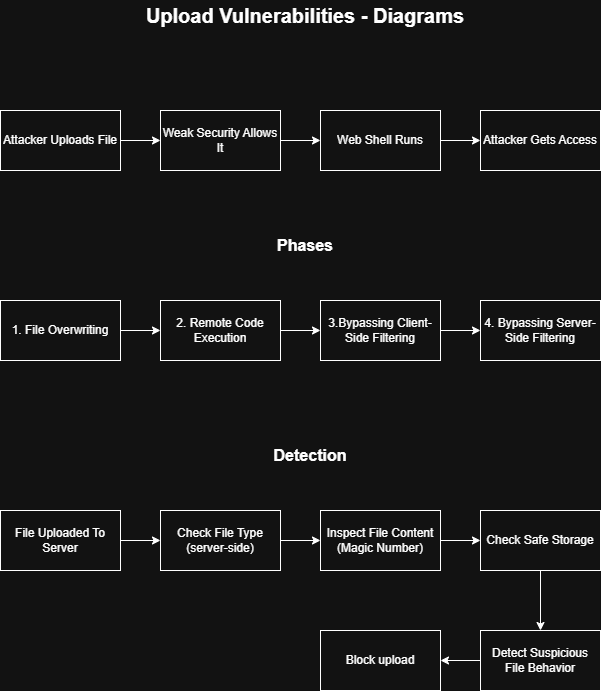

The diagram above was exported from draw.io. Its source (the exported page's mxGraphModel, read from the mxfile embedded in the PNG):
<mxGraphModel dx="1414" dy="743" grid="1" gridSize="10" guides="1" tooltips="1" connect="1" arrows="1" fold="1" page="1" pageScale="1" pageWidth="850" pageHeight="1100" math="0" shadow="0">
  <root>
    <mxCell id="0" />
    <mxCell id="1" parent="0" />
    <mxCell id="NZWBVS7KWmZn9JyjmsES-1" parent="1" style="text;html=1;whiteSpace=wrap;strokeColor=none;fillColor=none;align=center;verticalAlign=middle;rounded=0;" value="&lt;font style=&quot;font-size: 20px;&quot;&gt;&lt;b&gt;Upload Vulnerabilities - Diagrams&lt;/b&gt;&lt;/font&gt;" vertex="1">
      <mxGeometry height="30" width="370" x="240" y="50" as="geometry" />
    </mxCell>
    <mxCell id="NZWBVS7KWmZn9JyjmsES-4" edge="1" parent="1" source="NZWBVS7KWmZn9JyjmsES-2" style="edgeStyle=orthogonalEdgeStyle;rounded=0;orthogonalLoop=1;jettySize=auto;html=1;exitX=1;exitY=0.5;exitDx=0;exitDy=0;entryX=0;entryY=0.5;entryDx=0;entryDy=0;" target="NZWBVS7KWmZn9JyjmsES-3">
      <mxGeometry relative="1" as="geometry" />
    </mxCell>
    <mxCell id="NZWBVS7KWmZn9JyjmsES-2" parent="1" style="rounded=0;whiteSpace=wrap;html=1;" value="Attacker Uploads File" vertex="1">
      <mxGeometry height="60" width="120" x="120" y="160" as="geometry" />
    </mxCell>
    <mxCell id="NZWBVS7KWmZn9JyjmsES-7" edge="1" parent="1" source="NZWBVS7KWmZn9JyjmsES-3" style="edgeStyle=orthogonalEdgeStyle;rounded=0;orthogonalLoop=1;jettySize=auto;html=1;exitX=1;exitY=0.5;exitDx=0;exitDy=0;" target="NZWBVS7KWmZn9JyjmsES-6">
      <mxGeometry relative="1" as="geometry" />
    </mxCell>
    <mxCell id="NZWBVS7KWmZn9JyjmsES-3" parent="1" style="rounded=0;whiteSpace=wrap;html=1;" value="Weak Security Allows It" vertex="1">
      <mxGeometry height="60" width="120" x="280" y="160" as="geometry" />
    </mxCell>
    <mxCell id="NZWBVS7KWmZn9JyjmsES-9" edge="1" parent="1" source="NZWBVS7KWmZn9JyjmsES-6" style="edgeStyle=orthogonalEdgeStyle;rounded=0;orthogonalLoop=1;jettySize=auto;html=1;exitX=1;exitY=0.5;exitDx=0;exitDy=0;" target="NZWBVS7KWmZn9JyjmsES-8">
      <mxGeometry relative="1" as="geometry" />
    </mxCell>
    <mxCell id="NZWBVS7KWmZn9JyjmsES-6" parent="1" style="rounded=0;whiteSpace=wrap;html=1;" value="Web Shell Runs" vertex="1">
      <mxGeometry height="60" width="120" x="440" y="160" as="geometry" />
    </mxCell>
    <mxCell id="NZWBVS7KWmZn9JyjmsES-8" parent="1" style="rounded=0;whiteSpace=wrap;html=1;" value="Attacker Gets Access" vertex="1">
      <mxGeometry height="60" width="120" x="600" y="160" as="geometry" />
    </mxCell>
    <mxCell id="NZWBVS7KWmZn9JyjmsES-15" edge="1" parent="1" source="NZWBVS7KWmZn9JyjmsES-10" style="edgeStyle=orthogonalEdgeStyle;rounded=0;orthogonalLoop=1;jettySize=auto;html=1;exitX=1;exitY=0.5;exitDx=0;exitDy=0;entryX=0;entryY=0.5;entryDx=0;entryDy=0;" target="NZWBVS7KWmZn9JyjmsES-12">
      <mxGeometry relative="1" as="geometry" />
    </mxCell>
    <mxCell id="NZWBVS7KWmZn9JyjmsES-10" parent="1" style="rounded=0;whiteSpace=wrap;html=1;" value="1. File Overwriting" vertex="1">
      <mxGeometry height="60" width="120" x="120" y="350" as="geometry" />
    </mxCell>
    <mxCell id="NZWBVS7KWmZn9JyjmsES-11" parent="1" style="text;html=1;whiteSpace=wrap;strokeColor=none;fillColor=none;align=center;verticalAlign=middle;rounded=0;" value="&lt;font style=&quot;font-size: 16px;&quot;&gt;&lt;b&gt;Phases&lt;/b&gt;&lt;/font&gt;" vertex="1">
      <mxGeometry height="30" width="210" x="320" y="280" as="geometry" />
    </mxCell>
    <mxCell id="NZWBVS7KWmZn9JyjmsES-16" edge="1" parent="1" source="NZWBVS7KWmZn9JyjmsES-12" style="edgeStyle=orthogonalEdgeStyle;rounded=0;orthogonalLoop=1;jettySize=auto;html=1;exitX=1;exitY=0.5;exitDx=0;exitDy=0;" target="NZWBVS7KWmZn9JyjmsES-13">
      <mxGeometry relative="1" as="geometry" />
    </mxCell>
    <mxCell id="NZWBVS7KWmZn9JyjmsES-12" parent="1" style="rounded=0;whiteSpace=wrap;html=1;" value="2. Remote Code Execution" vertex="1">
      <mxGeometry height="60" width="120" x="280" y="350" as="geometry" />
    </mxCell>
    <mxCell id="NZWBVS7KWmZn9JyjmsES-17" edge="1" parent="1" source="NZWBVS7KWmZn9JyjmsES-13" style="edgeStyle=orthogonalEdgeStyle;rounded=0;orthogonalLoop=1;jettySize=auto;html=1;exitX=1;exitY=0.5;exitDx=0;exitDy=0;entryX=0;entryY=0.5;entryDx=0;entryDy=0;" target="NZWBVS7KWmZn9JyjmsES-14">
      <mxGeometry relative="1" as="geometry" />
    </mxCell>
    <mxCell id="NZWBVS7KWmZn9JyjmsES-13" parent="1" style="rounded=0;whiteSpace=wrap;html=1;" value="3.Bypassing Client-Side Filtering" vertex="1">
      <mxGeometry height="60" width="120" x="440" y="350" as="geometry" />
    </mxCell>
    <mxCell id="NZWBVS7KWmZn9JyjmsES-14" parent="1" style="rounded=0;whiteSpace=wrap;html=1;" value="4. Bypassing Server-Side Filtering" vertex="1">
      <mxGeometry height="60" width="120" x="600" y="350" as="geometry" />
    </mxCell>
    <mxCell id="NZWBVS7KWmZn9JyjmsES-18" parent="1" style="text;html=1;whiteSpace=wrap;strokeColor=none;fillColor=none;align=center;verticalAlign=middle;rounded=0;" value="&lt;font style=&quot;font-size: 16px;&quot;&gt;&lt;b&gt;Detection&lt;/b&gt;&lt;/font&gt;" vertex="1">
      <mxGeometry height="30" width="60" x="400" y="490" as="geometry" />
    </mxCell>
    <mxCell id="NZWBVS7KWmZn9JyjmsES-21" edge="1" parent="1" source="NZWBVS7KWmZn9JyjmsES-19" style="edgeStyle=orthogonalEdgeStyle;rounded=0;orthogonalLoop=1;jettySize=auto;html=1;exitX=1;exitY=0.5;exitDx=0;exitDy=0;entryX=0;entryY=0.5;entryDx=0;entryDy=0;" target="NZWBVS7KWmZn9JyjmsES-20">
      <mxGeometry relative="1" as="geometry" />
    </mxCell>
    <mxCell id="NZWBVS7KWmZn9JyjmsES-19" parent="1" style="rounded=0;whiteSpace=wrap;html=1;" value="File Uploaded To Server" vertex="1">
      <mxGeometry height="60" width="120" x="120" y="560" as="geometry" />
    </mxCell>
    <mxCell id="NZWBVS7KWmZn9JyjmsES-23" edge="1" parent="1" source="NZWBVS7KWmZn9JyjmsES-20" style="edgeStyle=orthogonalEdgeStyle;rounded=0;orthogonalLoop=1;jettySize=auto;html=1;exitX=1;exitY=0.5;exitDx=0;exitDy=0;entryX=0;entryY=0.5;entryDx=0;entryDy=0;" target="NZWBVS7KWmZn9JyjmsES-22">
      <mxGeometry relative="1" as="geometry" />
    </mxCell>
    <mxCell id="NZWBVS7KWmZn9JyjmsES-20" parent="1" style="rounded=0;whiteSpace=wrap;html=1;" value="Check File Type (server-side)" vertex="1">
      <mxGeometry height="60" width="120" x="280" y="560" as="geometry" />
    </mxCell>
    <mxCell id="NZWBVS7KWmZn9JyjmsES-25" edge="1" parent="1" source="NZWBVS7KWmZn9JyjmsES-22" style="edgeStyle=orthogonalEdgeStyle;rounded=0;orthogonalLoop=1;jettySize=auto;html=1;exitX=1;exitY=0.5;exitDx=0;exitDy=0;entryX=0;entryY=0.5;entryDx=0;entryDy=0;" target="NZWBVS7KWmZn9JyjmsES-24">
      <mxGeometry relative="1" as="geometry" />
    </mxCell>
    <mxCell id="NZWBVS7KWmZn9JyjmsES-22" parent="1" style="rounded=0;whiteSpace=wrap;html=1;" value="Inspect File Content (Magic Number)" vertex="1">
      <mxGeometry height="60" width="120" x="440" y="560" as="geometry" />
    </mxCell>
    <mxCell id="NZWBVS7KWmZn9JyjmsES-27" edge="1" parent="1" source="NZWBVS7KWmZn9JyjmsES-24" style="edgeStyle=orthogonalEdgeStyle;rounded=0;orthogonalLoop=1;jettySize=auto;html=1;exitX=0.5;exitY=1;exitDx=0;exitDy=0;" target="NZWBVS7KWmZn9JyjmsES-26">
      <mxGeometry relative="1" as="geometry" />
    </mxCell>
    <mxCell id="NZWBVS7KWmZn9JyjmsES-24" parent="1" style="rounded=0;whiteSpace=wrap;html=1;" value="Check Safe Storage" vertex="1">
      <mxGeometry height="60" width="120" x="600" y="560" as="geometry" />
    </mxCell>
    <mxCell id="NZWBVS7KWmZn9JyjmsES-29" edge="1" parent="1" source="NZWBVS7KWmZn9JyjmsES-26" style="edgeStyle=orthogonalEdgeStyle;rounded=0;orthogonalLoop=1;jettySize=auto;html=1;exitX=0;exitY=0.5;exitDx=0;exitDy=0;entryX=1;entryY=0.5;entryDx=0;entryDy=0;" target="NZWBVS7KWmZn9JyjmsES-28">
      <mxGeometry relative="1" as="geometry" />
    </mxCell>
    <mxCell id="NZWBVS7KWmZn9JyjmsES-26" parent="1" style="rounded=0;whiteSpace=wrap;html=1;" value="Detect Suspicious File Behavior" vertex="1">
      <mxGeometry height="60" width="120" x="600" y="680" as="geometry" />
    </mxCell>
    <mxCell id="NZWBVS7KWmZn9JyjmsES-28" parent="1" style="rounded=0;whiteSpace=wrap;html=1;" value="Block upload" vertex="1">
      <mxGeometry height="60" width="120" x="440" y="680" as="geometry" />
    </mxCell>
  </root>
</mxGraphModel>